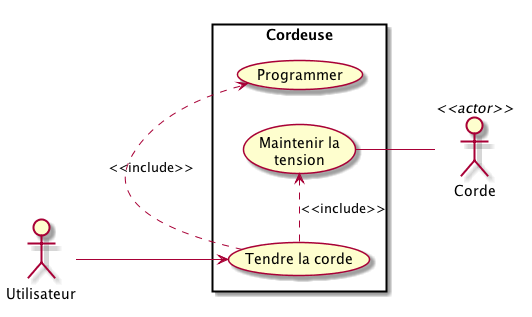

The diagram above was rendered by PlantUML. Its source (embedded in the PNG):
@startuml
actor Utilisateur
actor Corde
left to right direction
skinparam packageStyle rect
rectangle Cordeuse {
'-------------------------------'
Utilisateur -> (Tendre la corde)
(Tendre la corde) .> (Programmer) : <<include>>
(Tendre la corde) .> (Maintenir la\ntension) : <<include>>
(Maintenir la\ntension) -- Corde <<actor>>
}

@enduml